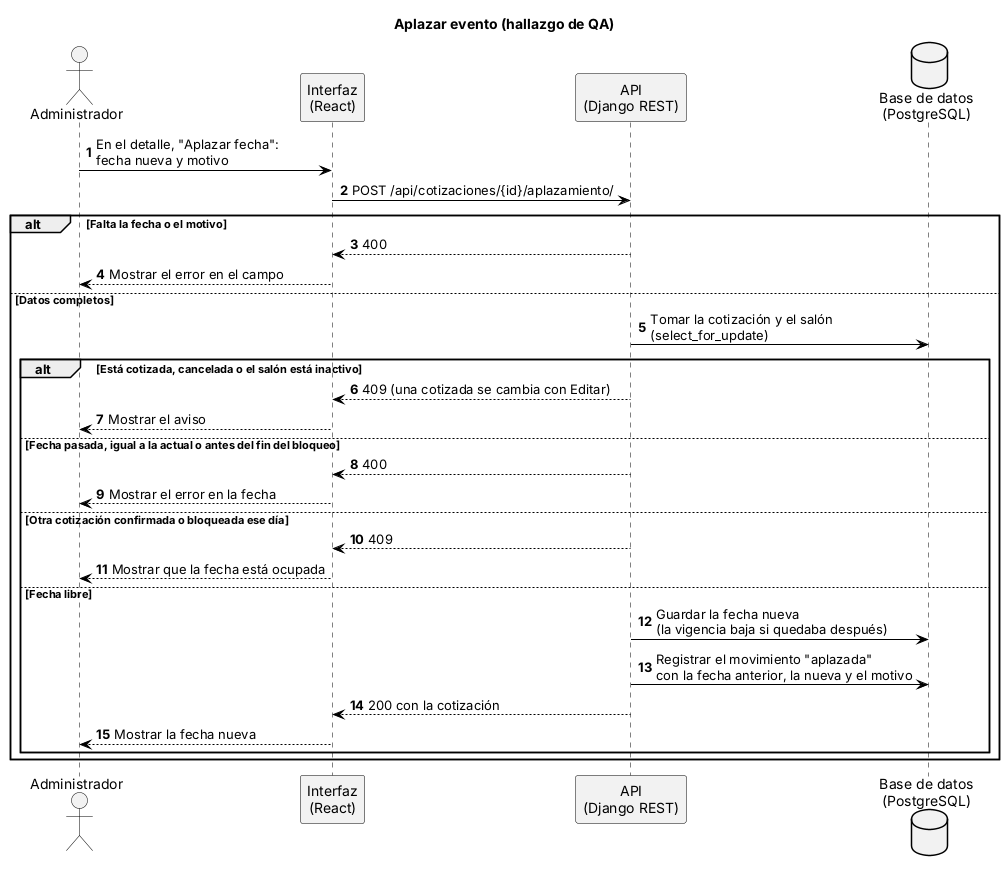

The diagram above was rendered by PlantUML. Its source (embedded in the PNG):
@startuml SGDE-QA_Aplazar_evento_secuencia
title Aplazar evento (hallazgo de QA)
skinparam backgroundColor white
skinparam sequence {
  ArrowColor black
  LifeLineBorderColor black
  ParticipantBorderColor black
  ParticipantBackgroundColor #F2F2F2
  ActorBorderColor black
  ActorBackgroundColor #F2F2F2
}
skinparam database {
  BackgroundColor #F2F2F2
  BorderColor black
}
skinparam note {
  BackgroundColor #FFFBEA
  BorderColor #B8A86B
}
autonumber

actor "Administrador" as AD
participant "Interfaz\n(React)" as UI
participant "API\n(Django REST)" as SI
database "Base de datos\n(PostgreSQL)" as BD

AD -> UI : En el detalle, "Aplazar fecha":\nfecha nueva y motivo
UI -> SI : POST /api/cotizaciones/{id}/aplazamiento/
alt Falta la fecha o el motivo
  SI --> UI : 400
  UI --> AD : Mostrar el error en el campo
else Datos completos
  SI -> BD : Tomar la cotización y el salón\n(select_for_update)
  alt Está cotizada, cancelada o el salón está inactivo
    SI --> UI : 409 (una cotizada se cambia con Editar)
    UI --> AD : Mostrar el aviso
  else Fecha pasada, igual a la actual o antes del fin del bloqueo
    SI --> UI : 400
    UI --> AD : Mostrar el error en la fecha
  else Otra cotización confirmada o bloqueada ese día
    SI --> UI : 409
    UI --> AD : Mostrar que la fecha está ocupada
  else Fecha libre
    SI -> BD : Guardar la fecha nueva\n(la vigencia baja si quedaba después)
    SI -> BD : Registrar el movimiento "aplazada"\ncon la fecha anterior, la nueva y el motivo
    SI --> UI : 200 con la cotización
    UI --> AD : Mostrar la fecha nueva
  end
end
@enduml